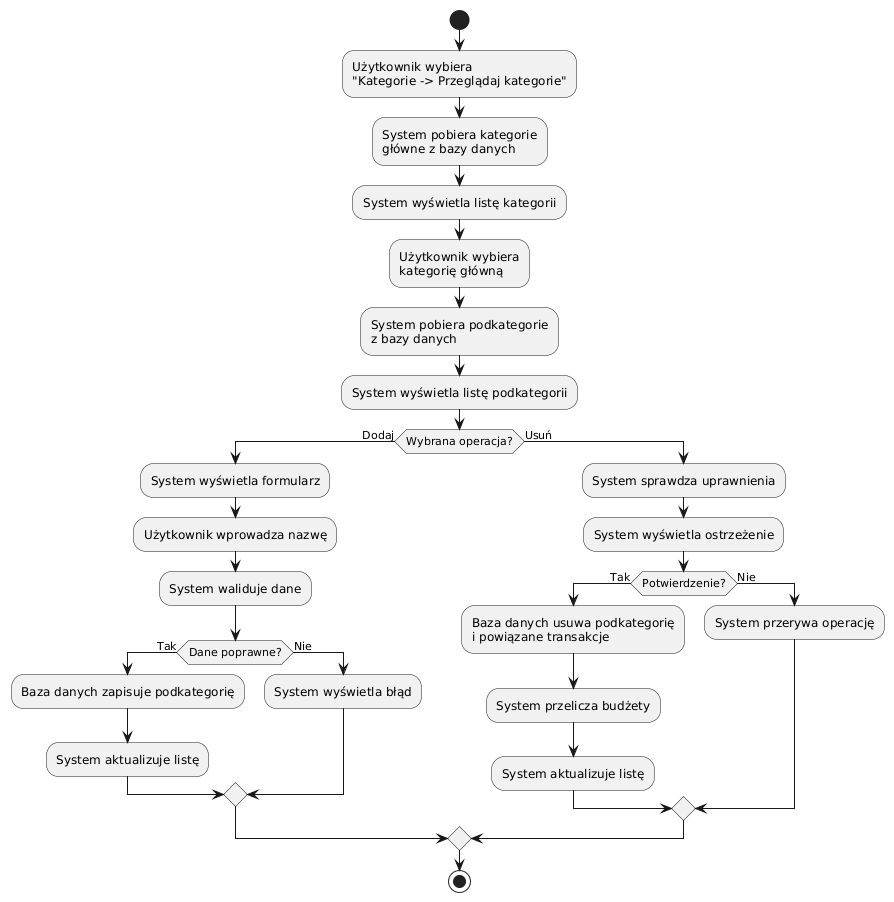

The diagram above was rendered by PlantUML. Its source (embedded in the PNG):
@startuml
start

:Użytkownik wybiera\n"Kategorie -> Przeglądaj kategorie";
:System pobiera kategorie\ngłówne z bazy danych;
:System wyświetla listę kategorii;

:Użytkownik wybiera\nkategorię główną;
:System pobiera podkategorie\nz bazy danych;
:System wyświetla listę podkategorii;

if (Wybrana operacja?) then (Dodaj)
    :System wyświetla formularz;
    :Użytkownik wprowadza nazwę;
    :System waliduje dane;

    if (Dane poprawne?) then (Tak)
        :Baza danych zapisuje podkategorię;
        :System aktualizuje listę;
    else (Nie)
        :System wyświetla błąd;
    endif

else (Usuń)
    :System sprawdza uprawnienia;
    :System wyświetla ostrzeżenie;

    if (Potwierdzenie?) then (Tak)
        :Baza danych usuwa podkategorię\ni powiązane transakcje;
        :System przelicza budżety;
        :System aktualizuje listę;
    else (Nie)
        :System przerywa operację;
    endif
endif

stop
@enduml